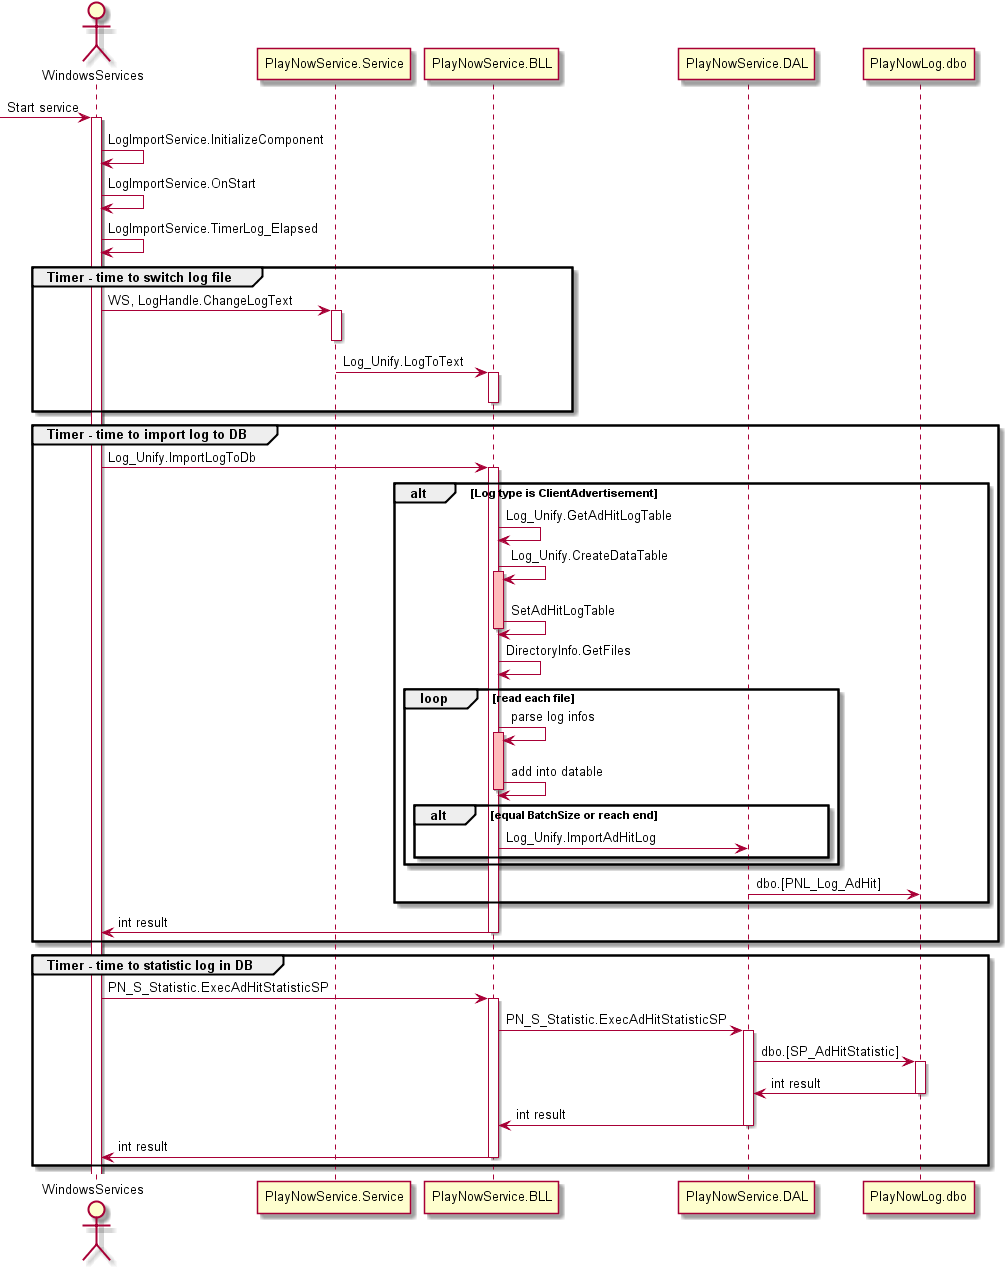

The diagram above was rendered by PlantUML. Its source (embedded in the PNG):
@startuml "ad_stat_seq.png"
actor WindowsServices
->WindowsServices : Start service
activate WindowsServices
WindowsServices->WindowsServices : LogImportService.InitializeComponent
WindowsServices->WindowsServices : LogImportService.OnStart
WindowsServices->WindowsServices : LogImportService.TimerLog_Elapsed
group Timer - time to switch log file
    WindowsServices->PlayNowService.Service : WS, LogHandle.ChangeLogText
    activate PlayNowService.Service
    deactivate PlayNowService.Service
    PlayNowService.Service->PlayNowService.BLL : Log_Unify.LogToText
    activate PlayNowService.BLL
    deactivate PlayNowService.BLL
end
group Timer - time to import log to DB
    WindowsServices->PlayNowService.BLL : Log_Unify.ImportLogToDb
    activate PlayNowService.BLL
    ALT Log type is ClientAdvertisement
        PlayNowService.BLL->PlayNowService.BLL : Log_Unify.GetAdHitLogTable
        PlayNowService.BLL->PlayNowService.BLL : Log_Unify.CreateDataTable
        activate PlayNowService.BLL #FFBBBB
        PlayNowService.BLL->PlayNowService.BLL : SetAdHitLogTable
        deactivate PlayNowService.BLL
        PlayNowService.BLL->PlayNowService.BLL : DirectoryInfo.GetFiles
        Loop read each file
            PlayNowService.BLL->PlayNowService.BLL : parse log infos
            activate PlayNowService.BLL #FFBBBB
            PlayNowService.BLL->PlayNowService.BLL : add into datable
            deactivate PlayNowService.BLL #FFBBBB
            ALT equal BatchSize or reach end
                PlayNowService.BLL->PlayNowService.DAL : Log_Unify.ImportAdHitLog
            end
        end
        
        PlayNowService.DAL->PlayNowLog.dbo : dbo.[PNL_Log_AdHit]
    end
    PlayNowService.BLL->WindowsServices : int result
    deactivate PlayNowService.BLL
end
group Timer - time to statistic log in DB
    WindowsServices->PlayNowService.BLL : PN_S_Statistic.ExecAdHitStatisticSP
    activate PlayNowService.BLL
    PlayNowService.BLL->PlayNowService.DAL : PN_S_Statistic.ExecAdHitStatisticSP
    activate PlayNowService.DAL
    PlayNowService.DAL->PlayNowLog.dbo : dbo.[SP_AdHitStatistic]
    activate PlayNowLog.dbo
    PlayNowLog.dbo->PlayNowService.DAL : int result
    deactivate PlayNowLog.dbo
    PlayNowService.DAL->PlayNowService.BLL : int result
    deactivate PlayNowService.DAL
    PlayNowService.BLL->WindowsServices : int result
    deactivate PlayNowService.BLL
end

@enduml